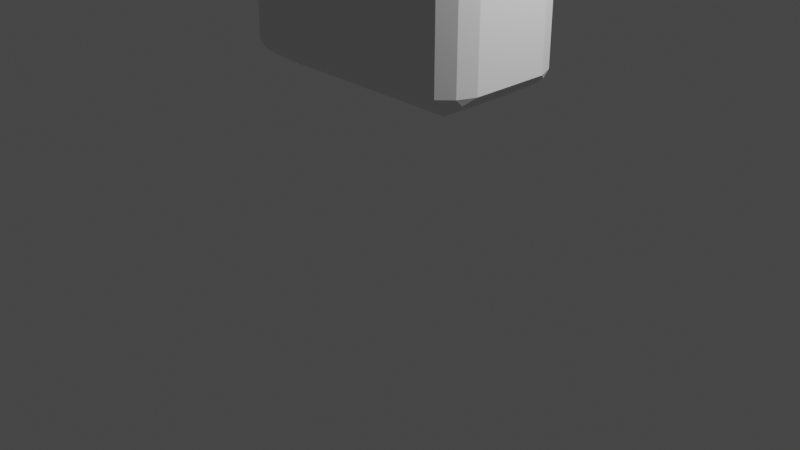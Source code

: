 # Source: character.blend  (saved by Blender 2.80.75; exported with 4.5.12 LTS)
import bpy
from mathutils import Matrix  # noqa: F401  (used for matrix-valued properties, if any)

bpy.ops.wm.read_factory_settings(use_empty=True)
scene = bpy.context.scene
scene.name = 'Scene'

# ---- collections
col_collection = bpy.data.collections.new('Collection'); scene.collection.children.link(col_collection)

# ---- materials (node trees are filled in below, after node groups)
mat_material = bpy.data.materials.new('Material')
mat_material.alpha_threshold = 0.0
mat_material.use_transparent_shadow = False
mat_material.line_color = (0.0, 0.0, 0.0, 1.0)
mat_material_001 = bpy.data.materials.new('Material.001')
mat_material_001.alpha_threshold = 0.0
mat_material_001.use_transparent_shadow = False
mat_material_001.line_color = (0.0, 0.0, 0.0, 1.0)

# ---- material node trees
mat_material.use_nodes = True; mat_material.node_tree.nodes.clear()
_N = mat_material.node_tree.nodes; _L = mat_material.node_tree.links
n0 = _N.new('ShaderNodeOutputMaterial'); n0.name = 'Material Output'; n0.location = (300, 300)
n1 = _N.new('ShaderNodeBsdfPrincipled'); n1.name = 'Principled BSDF'; n1.location = (10, 300)
n1.distribution = 'GGX'
n1.subsurface_method = 'BURLEY'
n1.inputs[2].default_value = 0.4
n1.inputs[3].default_value = 1.45
n1.inputs[27].default_value = (0.0, 0.0, 0.0, 1.0)
n1.inputs[28].default_value = 1.0
_L.new(n1.outputs[0], n0.inputs[0])
n0.is_active_output = True
mat_material_001.use_nodes = True; mat_material_001.node_tree.nodes.clear()
_N = mat_material_001.node_tree.nodes; _L = mat_material_001.node_tree.links
n0 = _N.new('ShaderNodeOutputMaterial'); n0.name = 'Material Output'; n0.location = (300, 300)
n1 = _N.new('ShaderNodeBsdfPrincipled'); n1.name = 'Principled BSDF'; n1.location = (10, 300)
n1.distribution = 'GGX'
n1.subsurface_method = 'BURLEY'
n1.inputs[2].default_value = 0.4
n1.inputs[3].default_value = 1.45
n1.inputs[27].default_value = (0.0, 0.0, 0.0, 1.0)
n1.inputs[28].default_value = 1.0
_L.new(n1.outputs[0], n0.inputs[0])
n0.is_active_output = True

# ---- world
world_world = bpy.data.worlds.new('World'); scene.world = world_world
world_world.use_nodes = True; world_world.node_tree.nodes.clear()
_N = world_world.node_tree.nodes; _L = world_world.node_tree.links
n0 = _N.new('ShaderNodeOutputWorld'); n0.name = 'World Output'; n0.location = (300, 300)
n1 = _N.new('ShaderNodeBackground'); n1.name = 'Background'; n1.location = (10, 300)
n1.inputs[0].default_value = (0.05088, 0.05088, 0.05088, 1.0)
_L.new(n1.outputs[0], n0.inputs[0])
n0.is_active_output = True
world_world.color = (0.05088, 0.05088, 0.05088)
world_world.use_sun_shadow = False
world_world.sun_shadow_jitter_overblur = 0.0

# ---- cameras
cam_camera = bpy.data.cameras.new('Camera')
cam_camera.clip_end = 100.0
cam_camera.ortho_scale = 7.314

# ---- lights
light_light = bpy.data.lights.new('Light', 'POINT')
light_light.transmission_factor = 0.0
light_light.energy = 1000.0
light_light.shadow_soft_size = 0.1
light_light.shadow_maximum_resolution = 0.006
light_light.use_absolute_resolution = True

# ---- meshes
me_cube = bpy.data.meshes.new('Cube')
me_cube.from_pydata([(0.7962, 0.9261, 0.7223), (0.6177, 1.0, 0.7223), (0.7223, 0.9261, 0.7962), (0.6177, 0.6177, 1.0), (0.7716, 0.7716, 0.9014), (1.0, 0.6177, 0.7223), (0.9261, 0.7962, 0.7223), (0.9261, 0.7223, 0.7962), (0.6177, 0.6177, -1.0), (0.7716, 0.7716, -0.9014), (0.6177, 1.0, -0.7223), (0.7962, 0.9261, -0.7223), (0.7223, 0.9261, -0.7962), (0.9261, 0.7962, -0.7223), (1.0, 0.6177, -0.7223), (0.9261, 0.7223, -0.7962), (0.9261, -0.7962, 0.7223), (1.0, -0.6177, 0.7223), (0.9261, -0.7223, 0.7962), (0.6177, -0.6177, 1.0), (0.7716, -0.7716, 0.9014), (0.6177, -1.0, 0.7223), (0.7962, -0.9261, 0.7223), (0.7223, -0.9261, 0.7962), (1.0, -0.6177, -0.7223), (0.9261, -0.7962, -0.7223), (0.9261, -0.7223, -0.7962), (0.7962, -0.9261, -0.7223), (0.6177, -1.0, -0.7223), (0.7223, -0.9261, -0.7962), (0.6177, -0.6177, -1.0), (0.7716, -0.7716, -0.9014), (-0.6177, 1.0, 0.7223), (-0.7962, 0.9261, 0.7223), (-0.7223, 0.9261, 0.7962), (-0.9261, 0.7962, 0.7223), (-1.0, 0.6177, 0.7223), (-0.9261, 0.7223, 0.7962), (-0.6177, 0.6177, 1.0), (-0.7716, 0.7716, 0.9014), (-1.0, 0.6177, -0.7223), (-0.9261, 0.7962, -0.7223), (-0.9261, 0.7223, -0.7962), (-0.7962, 0.9261, -0.7223), (-0.6177, 1.0, -0.7223), (-0.7223, 0.9261, -0.7962), (-0.6177, 0.6177, -1.0), (-0.7716, 0.7716, -0.9014), (-1.0, -0.6177, 0.7223), (-0.9261, -0.7962, 0.7223), (-0.9261, -0.7223, 0.7962), (-0.7962, -0.9261, 0.7223), (-0.6177, -1.0, 0.7223), (-0.7223, -0.9261, 0.7962), (-0.6177, -0.6177, 1.0), (-0.7716, -0.7716, 0.9014), (-0.6177, -0.6177, -1.0), (-0.7716, -0.7716, -0.9014), (-0.6177, -1.0, -0.7223), (-0.7962, -0.9261, -0.7223), (-0.7223, -0.9261, -0.7962), (-0.9261, -0.7962, -0.7223), (-1.0, -0.6177, -0.7223), (-0.9261, -0.7223, -0.7962)], [], [(22, 27, 25, 16), (47, 57, 63, 62, 40, 42), (26, 25, 27, 29, 31), (14, 5, 17, 24), (31, 9, 15, 14, 24, 26), (44, 32, 1, 10), (9, 47, 45, 44, 10, 12), (20, 55, 53, 52, 21, 23), (57, 31, 29, 28, 58, 60), (33, 43, 41, 35), (50, 49, 51, 53, 55), (59, 51, 49, 61), (42, 41, 43, 45, 47), (46, 8, 30, 56), (0, 2, 4, 7, 6), (57, 60, 59, 61, 63), (16, 18, 20, 23, 22), (55, 39, 37, 36, 48, 50), (28, 21, 52, 58), (3, 38, 54, 19), (34, 33, 35, 37, 39), (62, 48, 36, 40), (4, 20, 18, 17, 5, 7), (9, 12, 11, 13, 15), (39, 4, 2, 1, 32, 34), (0, 1, 2), (5, 6, 7), (10, 11, 12), (13, 14, 15), (16, 17, 18), (21, 22, 23), (24, 25, 26), (27, 28, 29), (32, 33, 34), (35, 36, 37), (40, 41, 42), (43, 44, 45), (48, 49, 50), (51, 52, 53), (58, 59, 60), (61, 62, 63), (46, 56, 57, 47), (8, 46, 47, 9), (5, 14, 13, 6), (10, 1, 0, 11), (58, 52, 51, 59), (48, 62, 61, 49), (21, 28, 27, 22), (24, 17, 16, 25), (32, 44, 43, 33), (40, 36, 35, 41), (19, 54, 55, 20), (3, 19, 20, 4), (56, 30, 31, 57), (54, 38, 39, 55), (38, 3, 4, 39), (30, 8, 9, 31), (6, 13, 11, 0)])
_uv = me_cube.uv_layers.new(name='UVMap')
_uv.uv.foreach_set('vector', [0.5903, 0.2755, 0.4097, 0.2755, 0.4097, 0.2592, 0.5903, 0.2592, 0.4005, 0.7786, 0.4005, 0.9714, 0.3842, 0.9653, 0.375, 0.9522, 0.375, 0.7978, 0.3842, 0.7847, 0.1505, 0.7153, 0.1597, 0.7245, 0.1597, 0.7408, 0.1505, 0.7408, 0.1373, 0.7214, 0.1597, 0.5478, 0.3403, 0.5478, 0.3403, 0.7022, 0.1597, 0.7022, 0.5995, 0.9714, 0.5995, 0.7786, 0.6158, 0.7847, 0.625, 0.7978, 0.625, 0.9522, 0.6158, 0.9653, 0.6597, 0.5478, 0.8403, 0.5478, 0.8403, 0.7022, 0.6597, 0.7022, 0.5964, 0.7755, 0.4036, 0.7755, 0.4097, 0.7592, 0.4228, 0.75, 0.5772, 0.75, 0.5903, 0.7592, 0.4036, 0.2245, 0.5964, 0.2245, 0.5903, 0.2408, 0.5772, 0.25, 0.4228, 0.25, 0.4097, 0.2408, 0.4036, 0.9745, 0.5964, 0.9745, 0.5903, 0.9908, 0.5772, 1.0, 0.4228, 1.0, 0.4097, 0.9908, 0.8403, 0.5255, 0.6597, 0.5255, 0.6597, 0.5092, 0.8403, 0.5092, 0.5995, 0.5347, 0.5903, 0.5255, 0.5903, 0.5092, 0.5995, 0.5092, 0.6127, 0.5286, 0.4097, 0.4838, 0.5903, 0.4838, 0.5903, 0.5162, 0.4097, 0.5162, 0.4005, 0.7153, 0.4097, 0.7245, 0.4097, 0.7408, 0.4005, 0.7408, 0.3873, 0.7214, 0.4228, 0.7978, 0.5772, 0.7978, 0.5772, 0.9522, 0.4228, 0.9522, 0.8403, 0.7245, 0.8495, 0.7153, 0.8627, 0.7214, 0.8495, 0.7408, 0.8403, 0.7408, 0.4036, 0.9714, 0.4097, 0.9908, 0.4005, 0.9908, 0.3842, 0.9745, 0.3842, 0.9653, 0.3403, 0.7245, 0.3495, 0.7153, 0.3627, 0.7214, 0.3495, 0.7408, 0.3403, 0.7408, 0.5995, 0.2214, 0.5995, 0.02855, 0.6158, 0.03471, 0.625, 0.04778, 0.625, 0.2022, 0.6158, 0.2153, 0.4097, 0.2978, 0.5903, 0.2978, 0.5903, 0.4522, 0.4097, 0.4522, 0.4228, 0.04778, 0.5772, 0.04778, 0.5772, 0.2022, 0.4228, 0.2022, 0.8495, 0.5347, 0.8403, 0.5255, 0.8403, 0.5092, 0.8495, 0.5092, 0.8627, 0.5286, 0.4097, 0.5478, 0.5903, 0.5478, 0.5903, 0.7022, 0.4097, 0.7022, 0.4005, 0.02855, 0.4005, 0.2214, 0.3842, 0.2153, 0.375, 0.2022, 0.375, 0.04778, 0.3842, 0.03471, 0.5964, 0.7786, 0.5903, 0.7592, 0.5995, 0.7592, 0.6158, 0.7755, 0.6158, 0.7847, 0.5964, 0.02547, 0.4036, 0.02547, 0.4097, 0.009241, 0.4228, 0.0, 0.5772, 0.0, 0.5903, 0.009241, 0.8403, 0.7245, 0.8403, 0.7153, 0.8495, 0.7153, 0.375, 0.04778, 0.3796, 0.03471, 0.3842, 0.03471, 0.5772, 0.75, 0.5903, 0.7546, 0.5903, 0.7592, 0.6158, 0.7755, 0.625, 0.7847, 0.6158, 0.7847, 0.3403, 0.7245, 0.3403, 0.7153, 0.3495, 0.7153, 0.4228, 0.25, 0.4097, 0.2454, 0.4097, 0.2408, 0.625, 0.9522, 0.6204, 0.9653, 0.6158, 0.9653, 0.1597, 0.7408, 0.1597, 0.75, 0.1505, 0.7408, 0.5772, 0.0, 0.5903, 0.00462, 0.5903, 0.009241, 0.8403, 0.5092, 0.8403, 0.5, 0.8495, 0.5092, 0.375, 0.7978, 0.3796, 0.7847, 0.3842, 0.7847, 0.4097, 0.7408, 0.4097, 0.75, 0.4005, 0.7408, 0.625, 0.2022, 0.6204, 0.2153, 0.6158, 0.2153, 0.5903, 0.5092, 0.5903, 0.5, 0.5995, 0.5092, 0.4228, 1.0, 0.4097, 0.9954, 0.4097, 0.9908, 0.3842, 0.9745, 0.375, 0.9653, 0.3842, 0.9653, 0.4228, 0.7978, 0.4228, 0.9522, 0.4005, 0.9714, 0.4005, 0.7786, 0.5772, 0.7978, 0.4228, 0.7978, 0.4036, 0.7755, 0.5964, 0.7755, 0.3403, 0.5478, 0.1597, 0.5478, 0.1597, 0.5255, 0.3403, 0.5255, 0.6597, 0.7022, 0.8403, 0.7022, 0.8403, 0.7153, 0.6597, 0.7153, 0.4097, 0.4522, 0.5903, 0.4522, 0.5903, 0.4838, 0.4097, 0.4838, 0.5903, 0.5478, 0.4097, 0.5478, 0.4097, 0.5162, 0.5903, 0.5162, 0.5903, 0.2978, 0.4097, 0.2978, 0.4097, 0.2755, 0.5903, 0.2755, 0.1597, 0.7022, 0.3403, 0.7022, 0.3403, 0.7153, 0.1597, 0.7153, 0.8403, 0.5478, 0.6597, 0.5478, 0.6597, 0.5255, 0.8403, 0.5255, 0.4097, 0.7022, 0.5903, 0.7022, 0.5903, 0.7153, 0.4097, 0.7153, 0.4228, 0.2022, 0.5772, 0.2022, 0.5964, 0.2245, 0.4036, 0.2245, 0.4228, 0.04778, 0.4228, 0.2022, 0.4005, 0.2214, 0.4005, 0.02855, 0.4228, 0.9522, 0.5772, 0.9522, 0.5964, 0.9745, 0.4036, 0.9745, 0.5772, 0.2022, 0.5772, 0.04778, 0.5995, 0.02855, 0.5995, 0.2214, 0.5772, 0.04778, 0.4228, 0.04778, 0.4036, 0.02547, 0.5964, 0.02547, 0.5772, 0.9522, 0.5772, 0.7978, 0.5995, 0.7786, 0.5995, 0.9714, 0.3403, 0.5255, 0.1597, 0.5255, 0.1597, 0.5092, 0.3403, 0.5092])
me_cube.materials.append(mat_material)
me_cube.use_remesh_preserve_volume = False
me_cube.use_remesh_preserve_attributes = False
me_cube.use_mirror_vertex_groups = False
me_cube.update()
me_cube_001 = bpy.data.meshes.new('Cube.001')
me_cube_001.from_pydata([(-1.018, 0.8, 0.7223), (-1.196, 0.7261, 0.7223), (-1.122, 0.7261, 0.7962), (-1.326, 0.5962, 0.7223), (-1.4, 0.4177, 0.7223), (-1.326, 0.5223, 0.7962), (-1.018, 0.4177, 1.0), (-1.172, 0.5716, 0.9014), (-1.4, 0.4177, -0.7223), (-1.326, 0.5962, -0.7223), (-1.326, 0.5223, -0.7962), (-1.196, 0.7261, -0.7223), (-1.018, 0.8, -0.7223), (-1.122, 0.7261, -0.7962), (-1.018, 0.4177, -1.0), (-1.172, 0.5716, -0.9014), (-1.4, -0.4177, 0.7223), (-1.326, -0.5962, 0.7223), (-1.326, -0.5223, 0.7962), (-1.196, -0.7261, 0.7223), (-1.018, -0.8, 0.7223), (-1.122, -0.7261, 0.7962), (-1.018, -0.4177, 1.0), (-1.172, -0.5716, 0.9014), (-1.018, -0.4177, -1.0), (-1.172, -0.5716, -0.9014), (-1.018, -0.8, -0.7223), (-1.196, -0.7261, -0.7223), (-1.122, -0.7261, -0.7962), (-1.326, -0.5962, -0.7223), (-1.4, -0.4177, -0.7223), (-1.326, -0.5223, -0.7962), (0.0, -0.8, 0.7223), (0.0, -0.8, -0.7223), (0.0, -0.4177, 1.0), (0.0, -0.5716, 0.9014), (0.0, 0.4177, 1.0), (0.0, 0.5716, 0.9014), (0.0, 0.4177, -1.0), (0.0, 0.5716, -0.9014), (0.0, -0.4177, -1.0), (0.0, -0.5716, -0.9014), (0.0, -0.8, -0.7223), (0.0, -0.5716, -0.9014), (0.0, -0.8, -0.7223), (0.0, -0.5716, -0.9014), (0.0, 0.8, -0.7223), (0.0, 0.8, 0.7223), (-0.7222, 0.4177, -1.0), (-0.7222, -0.5716, -0.9014), (-0.7222, 0.5716, -0.9014), (-0.7222, -0.4177, -1.0), (-0.6386, 0.8, -0.7223), (-0.6386, 0.5716, -0.9014), (-0.6386, -0.4177, -1.0), (-0.6386, 0.8, 0.7223), (-0.6386, 0.4177, -1.0), (-0.6386, -0.5716, -0.9014)], [(33, 42), (41, 43), (42, 44), (43, 45)], [(15, 25, 31, 30, 8, 10), (12, 50, 15, 13), (1, 11, 9, 3), (18, 17, 19, 21, 23), (27, 19, 17, 29), (10, 9, 11, 13, 15), (25, 28, 27, 29, 31), (23, 7, 5, 4, 16, 18), (33, 32, 20, 26), (36, 6, 22, 34), (2, 1, 3, 5, 7), (30, 16, 4, 8), (0, 1, 2), (3, 4, 5), (8, 9, 10), (11, 12, 13), (16, 17, 18), (19, 20, 21), (26, 27, 28), (29, 30, 31), (14, 24, 25, 15), (48, 14, 15, 50), (26, 20, 19, 27), (16, 30, 29, 17), (0, 12, 11, 1), (8, 4, 3, 9), (34, 22, 23, 35), (22, 6, 7, 23), (6, 36, 37, 7), (20, 32, 35, 23, 21), (54, 40, 41, 57), (56, 38, 40, 54), (52, 55, 47, 46), (14, 48, 51, 24), (24, 51, 49, 25), (56, 48, 50, 53), (28, 25, 49, 26), (26, 49, 45, 44), (52, 53, 50, 12), (46, 39, 53, 52), (38, 56, 53, 39), (12, 0, 55, 52), (48, 56, 54, 51), (51, 54, 57, 49)])
_uv = me_cube_001.uv_layers.new(name='UVMap')
_uv.uv.foreach_set('vector', [0.4005, 0.7786, 0.4005, 0.9714, 0.3842, 0.9653, 0.375, 0.9522, 0.375, 0.7978, 0.3842, 0.7847, 0.4097, 0.75, 0.4316, 0.7755, 0.4036, 0.7755, 0.4005, 0.7408, 0.8403, 0.5255, 0.6597, 0.5255, 0.6597, 0.5092, 0.8403, 0.5092, 0.5995, 0.5347, 0.5903, 0.5255, 0.5903, 0.5092, 0.5995, 0.5092, 0.6127, 0.5286, 0.4097, 0.4838, 0.5903, 0.4838, 0.5903, 0.5162, 0.4097, 0.5162, 0.4005, 0.7153, 0.4097, 0.7245, 0.4097, 0.7408, 0.4005, 0.7408, 0.3873, 0.7214, 0.4036, 0.9714, 0.4097, 0.9908, 0.4005, 0.9908, 0.3842, 0.9745, 0.3842, 0.9653, 0.5995, 0.2214, 0.5995, 0.02855, 0.6158, 0.03471, 0.625, 0.04778, 0.625, 0.2022, 0.6158, 0.2153, 0.4097, 0.375, 0.5903, 0.375, 0.5903, 0.4522, 0.4097, 0.4522, 0.5, 0.04778, 0.5772, 0.04778, 0.5772, 0.2022, 0.5, 0.2022, 0.8495, 0.5347, 0.8403, 0.5255, 0.8403, 0.5092, 0.8495, 0.5092, 0.8627, 0.5286, 0.4097, 0.5478, 0.5903, 0.5478, 0.5903, 0.7022, 0.4097, 0.7022, 0.5772, 0.0, 0.5903, 0.00462, 0.5903, 0.009241, 0.8403, 0.5092, 0.8403, 0.5, 0.8495, 0.5092, 0.375, 0.7978, 0.3796, 0.7847, 0.3842, 0.7847, 0.4097, 0.7408, 0.4097, 0.75, 0.4005, 0.7408, 0.625, 0.2022, 0.6204, 0.2153, 0.6158, 0.2153, 0.5903, 0.5092, 0.5903, 0.5, 0.5995, 0.5092, 0.4228, 1.0, 0.4097, 0.9954, 0.4097, 0.9908, 0.3842, 0.9745, 0.375, 0.9653, 0.3842, 0.9653, 0.4228, 0.7978, 0.4228, 0.9522, 0.4005, 0.9714, 0.4005, 0.7786, 0.4452, 0.7978, 0.4228, 0.7978, 0.4036, 0.7755, 0.4316, 0.7755, 0.4097, 0.4522, 0.5903, 0.4522, 0.5903, 0.4838, 0.4097, 0.4838, 0.5903, 0.5478, 0.4097, 0.5478, 0.4097, 0.5162, 0.5903, 0.5162, 0.8403, 0.5478, 0.6597, 0.5478, 0.6597, 0.5255, 0.8403, 0.5255, 0.4097, 0.7022, 0.5903, 0.7022, 0.5903, 0.7153, 0.4097, 0.7153, 0.5, 0.2022, 0.5772, 0.2022, 0.5964, 0.2245, 0.5, 0.2245, 0.5772, 0.2022, 0.5772, 0.04778, 0.5995, 0.02855, 0.5995, 0.2214, 0.5772, 0.04778, 0.5, 0.04778, 0.5, 0.02547, 0.5964, 0.02547, 0.5903, 0.4522, 0.5903, 0.375, 0.5, 0.2245, 0.5964, 0.2245, 0.5995, 0.5092, 0.4515, 0.9522, 0.5, 0.9522, 0.5, 0.9745, 0.4395, 0.9745, 0.4515, 0.7978, 0.5, 0.7978, 0.5, 0.9522, 0.4515, 0.9522, 0.6597, 0.5567, 0.8403, 0.5567, 0.8403, 0.625, 0.6597, 0.625, 0.4228, 0.7978, 0.4452, 0.7978, 0.4452, 0.9522, 0.4228, 0.9522, 0.4228, 0.9522, 0.4452, 0.9522, 0.4316, 0.9745, 0.4036, 0.9745, 0.4515, 0.7978, 0.4452, 0.7978, 0.4316, 0.7755, 0.4395, 0.7755, 0.4097, 0.9908, 0.4036, 0.9714, 0.4316, 0.9745, 0.4228, 1.0, 0.4228, 1.0, 0.4316, 0.9745, 0.0, 0.0, 0.0, 0.0, 0.4387, 0.7355, 0.4395, 0.7755, 0.4316, 0.7755, 0.4097, 0.75, 0.6597, 0.625, 0.5, 0.7755, 0.4395, 0.7755, 0.4387, 0.7355, 0.5, 0.7978, 0.4515, 0.7978, 0.4395, 0.7755, 0.5, 0.7755, 0.6597, 0.5478, 0.8403, 0.5478, 0.8403, 0.5567, 0.6597, 0.5567, 0.4452, 0.7978, 0.4515, 0.7978, 0.4515, 0.9522, 0.4452, 0.9522, 0.4452, 0.9522, 0.4515, 0.9522, 0.4395, 0.9745, 0.4316, 0.9745])
me_cube_001.materials.append(mat_material_001)
me_cube_001.use_remesh_preserve_volume = False
me_cube_001.use_remesh_preserve_attributes = False
me_cube_001.use_mirror_vertex_groups = False
me_cube_001.update()

# ---- objects
ob_cube = bpy.data.objects.new('Cube', me_cube)
ob_light = bpy.data.objects.new('Light', light_light)
ob_camera = bpy.data.objects.new('Camera', cam_camera)
ob_cube_001 = bpy.data.objects.new('Cube.001', me_cube_001)

# ---- transforms, parenting, visibility, modifiers, constraints
ob_cube.location = (0.0, 0.0, 4.5)
ob_cube.lock_rotations_4d = False
ob_cube.empty_display_type = 'ARROWS'
ob_cube.lineart.crease_threshold = 0.0
ob_light.location = (4.076, 1.005, 5.904)
ob_light.rotation_euler = (0.6503, 0.05522, 1.866)
ob_light.lock_rotations_4d = False
ob_light.empty_display_type = 'ARROWS'
ob_light.color = (0.0, 0.0, 0.0, 0.0)
ob_light.lineart.crease_threshold = 0.0
ob_camera.location = (7.359, -6.926, 4.958)
ob_camera.rotation_euler = (1.109, 0.0, 0.8149)
ob_camera.lock_rotations_4d = False
ob_camera.empty_display_type = 'ARROWS'
ob_camera.color = (0.0, 0.0, 0.0, 0.0)
ob_camera.display_type = 'WIRE'
ob_camera.lineart.crease_threshold = 0.0
ob_cube_001.location = (0.0, 0.0, 2.492)
ob_cube_001.lock_rotations_4d = False
ob_cube_001.empty_display_type = 'ARROWS'
ob_cube_001.lineart.crease_threshold = 0.0
_m = ob_cube_001.modifiers.new('Mirror', 'MIRROR')

# ---- collection membership
col_collection.objects.link(ob_cube)
col_collection.objects.link(ob_light)
col_collection.objects.link(ob_camera)
col_collection.objects.link(ob_cube_001)

# ---- scene / render settings (as saved in the file)
scene.camera = ob_camera
scene.frame_start = 1; scene.frame_end = 250; scene.frame_set(80)
scene.render.engine = 'BLENDER_EEVEE_NEXT'
scene.cycles.use_denoising = False
scene.cycles.samples = 128
scene.cycles.sampling_pattern = 'TABULATED_SOBOL'
scene.cycles.use_adaptive_sampling = False
scene.cycles.use_light_tree = False
scene.view_settings.view_transform = 'Filmic'
bpy.context.view_layer.update()
